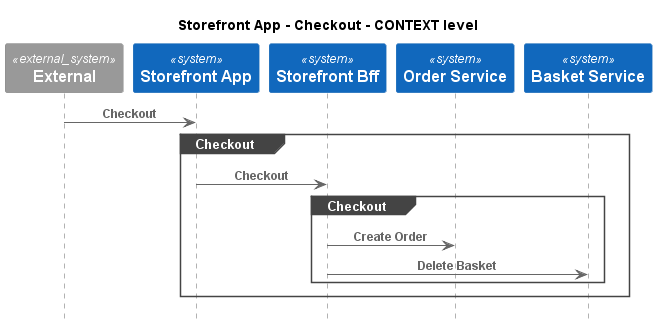

The diagram above was rendered by PlantUML. Its source (embedded in the PNG):
@startuml
!pragma layout smetana
!include ..\..\..\..\.c4s\C4_Sequence.puml

title Storefront App - Checkout - CONTEXT level

System_Ext(C4InterFlow.SoftwareSystems.ExternalSystem, "External", "")
System(ECommercePlatform.SoftwareSystems.StorefrontApp, "Storefront App", "")
System(ECommercePlatform.SoftwareSystems.StorefrontBff, "Storefront Bff", "")
System(ECommercePlatform.SoftwareSystems.OrderService, "Order Service", "")
System(ECommercePlatform.SoftwareSystems.BasketService, "Basket Service", "")

Rel(C4InterFlow.SoftwareSystems.ExternalSystem, ECommercePlatform.SoftwareSystems.StorefrontApp, "Checkout")
group Checkout
Rel(ECommercePlatform.SoftwareSystems.StorefrontApp, ECommercePlatform.SoftwareSystems.StorefrontBff, "Checkout")
group Checkout
Rel(ECommercePlatform.SoftwareSystems.StorefrontBff, ECommercePlatform.SoftwareSystems.OrderService, "Create Order")
Rel(ECommercePlatform.SoftwareSystems.StorefrontBff, ECommercePlatform.SoftwareSystems.BasketService, "Delete Basket")
end
end


@enduml